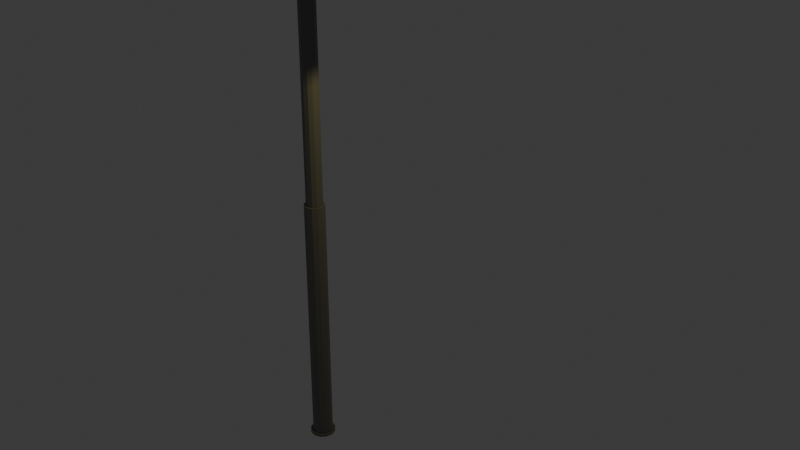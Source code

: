 # Source: Street_Light.blend  (saved by Blender 4.5.90; exported with 4.5.12 LTS)
import bpy
from mathutils import Matrix  # noqa: F401  (used for matrix-valued properties, if any)

bpy.ops.wm.read_factory_settings(use_empty=True)
scene = bpy.context.scene
scene.name = 'Scene'

# ---- collections
col_collection = bpy.data.collections.new('Collection'); scene.collection.children.link(col_collection)

# ---- materials (node trees are filled in below, after node groups)
mat_material_001 = bpy.data.materials.new('Material.001')
mat_material_002 = bpy.data.materials.new('Material.002')

# ---- material node trees
mat_material_001.use_nodes = True; mat_material_001.node_tree.nodes.clear()
_N = mat_material_001.node_tree.nodes; _L = mat_material_001.node_tree.links
n0 = _N.new('ShaderNodeBsdfPrincipled'); n0.name = 'Principled BSDF'; n0.location = (-200, 100)
n0.inputs[0].default_value = (0.1644, 0.1644, 0.1644, 1.0)
n0.inputs[2].default_value = 0.3889
n1 = _N.new('ShaderNodeOutputMaterial'); n1.name = 'Material Output'; n1.location = (200, 100)
_L.new(n0.outputs[0], n1.inputs[0])
n1.is_active_output = True
mat_material_002.use_nodes = True; mat_material_002.node_tree.nodes.clear()
_N = mat_material_002.node_tree.nodes; _L = mat_material_002.node_tree.links
n0 = _N.new('ShaderNodeBsdfPrincipled'); n0.name = 'Principled BSDF'; n0.location = (-200, 100)
n0.inputs[0].default_value = (0.1644, 0.1644, 0.1644, 1.0)
n0.inputs[2].default_value = 0.3889
n0.inputs[4].default_value = 0.4074
n1 = _N.new('ShaderNodeOutputMaterial'); n1.name = 'Material Output'; n1.location = (200, 100)
_L.new(n0.outputs[0], n1.inputs[0])
n1.is_active_output = True

# ---- world
world_world = bpy.data.worlds.new('World'); scene.world = world_world
world_world.use_nodes = True; world_world.node_tree.nodes.clear()
_N = world_world.node_tree.nodes; _L = world_world.node_tree.links
n0 = _N.new('ShaderNodeOutputWorld'); n0.name = 'World Output'; n0.location = (200, 100)
n1 = _N.new('ShaderNodeBackground'); n1.name = 'Background'; n1.location = (-200, 100)
n1.inputs[0].default_value = (0.05088, 0.05088, 0.05088, 1.0)
_L.new(n1.outputs[0], n0.inputs[0])
n0.is_active_output = True
world_world.color = (0.05088, 0.05088, 0.05088)
world_world.sun_shadow_jitter_overblur = 0.0

# ---- lights
light_point = bpy.data.lights.new('Point', 'SPOT')
light_point.color = (1.0, 0.8566, 0.3191)
light_point.energy = 6000.0
light_point.spot_size = 1.882

# ---- meshes
me_cube_001 = bpy.data.meshes.new('Cube.001')
me_cube_001.from_pydata([(-0.5587, -0.7412, -1.0), (-0.7412, -0.5587, -1.0), (-0.6878, -0.6878, -1.0), (-1.0, -0.6102, 1.0), (-0.6102, -1.0, 1.0), (-0.8858, -0.8858, 1.0), (-0.7412, 0.5587, -1.0), (-0.5587, 0.7412, -1.0), (-0.6878, 0.6878, -1.0), (-0.6102, 1.0, 1.0), (-1.0, 0.6102, 1.0), (-0.8858, 0.8858, 1.0), (0.7412, -0.5587, -1.0), (0.5587, -0.7412, -1.0), (0.6878, -0.6878, -1.0), (0.6102, -1.0, 1.0), (1.0, -0.6102, 1.0), (0.8858, -0.8858, 1.0), (0.5587, 0.7412, -1.0), (0.7412, 0.5587, -1.0), (0.6878, 0.6878, -1.0), (1.0, 0.6102, 1.0), (0.6102, 1.0, 1.0), (0.8858, 0.8858, 1.0), (-0.8858, -0.8858, -1.0), (-0.6102, -1.0, -1.0), (-1.0, -0.6102, -1.0), (-0.6102, 1.0, -1.0), (-0.8858, 0.8858, -1.0), (-1.0, 0.6102, -1.0), (1.0, 0.6102, -1.0), (0.8858, 0.8858, -1.0), (0.6102, 1.0, -1.0), (0.6102, -1.0, -1.0), (0.8858, -0.8858, -1.0), (1.0, -0.6102, -1.0), (-0.6878, -0.6878, 0.2773), (-0.5587, -0.7412, 0.2773), (-0.7412, -0.5587, 0.2773), (-0.5587, 0.7412, 0.2773), (-0.6878, 0.6878, 0.2773), (-0.7412, 0.5587, 0.2773), (0.7412, 0.5587, 0.2773), (0.6878, 0.6878, 0.2773), (0.5587, 0.7412, 0.2773), (0.5587, -0.7412, 0.2773), (0.6878, -0.6878, 0.2773), (0.7412, -0.5587, 0.2773), (-5.824, 0.8229, -97.73), (-6.022, 0.724, -97.73), (-6.166, 0.4539, -97.73), (-6.219, 0.08487, -97.73), (-6.166, -0.2841, -97.73), (-6.022, -0.5543, -97.73), (-5.824, -0.6532, -97.73), (-5.627, -0.5543, -97.73), (-5.483, -0.2841, -97.73), (-5.43, 0.08487, -97.73), (-5.483, 0.4539, -97.73), (-5.627, 0.724, -97.73), (-5.824, 0.6777, -97.32), (-5.983, 0.5983, -97.32), (-6.099, 0.3813, -97.32), (-6.141, 0.08487, -97.32), (-6.099, -0.2116, -97.32), (-5.983, -0.4286, -97.32), (-5.824, -0.508, -97.32), (-5.666, -0.4286, -97.32), (-5.55, -0.2116, -97.32), (-5.507, 0.08487, -97.32), (-5.55, 0.3813, -97.32), (-5.666, 0.5983, -97.32), (-6.022, 0.724, -97.32), (-5.824, 0.8229, -97.32), (-6.166, 0.4539, -97.32), (-6.219, 0.08487, -97.32), (-6.166, -0.2841, -97.32), (-6.022, -0.5543, -97.32), (-5.824, -0.6532, -97.32), (-5.627, -0.5543, -97.32), (-5.483, -0.2841, -97.32), (-5.43, 0.08487, -97.32), (-5.483, 0.4539, -97.32), (-5.627, 0.724, -97.32), (-5.953, 0.5028, -50.78), (-5.824, 0.5674, -50.78), (-6.048, 0.3261, -50.78), (-6.082, 0.08487, -50.78), (-6.048, -0.1564, -50.78), (-5.953, -0.333, -50.78), (-5.824, -0.3977, -50.78), (-5.695, -0.333, -50.78), (-5.601, -0.1564, -50.78), (-5.566, 0.08487, -50.78), (-5.601, 0.3261, -50.78), (-5.695, 0.5028, -50.78), (-5.983, 0.5983, -50.78), (-5.824, 0.6777, -50.78), (-6.099, 0.3813, -50.78), (-6.141, 0.08487, -50.78), (-6.099, -0.2116, -50.78), (-5.983, -0.4286, -50.78), (-5.824, -0.508, -50.78), (-5.666, -0.4286, -50.78), (-5.55, -0.2116, -50.78), (-5.507, 0.08487, -50.78), (-5.55, 0.3813, -50.78), (-5.666, 0.5983, -50.78), (-5.953, 0.5028, -4.24), (-5.824, 0.5674, -4.24), (-6.048, 0.3261, -4.24), (-6.082, 0.08487, -4.24), (-6.048, -0.1564, -4.24), (-5.953, -0.333, -4.24), (-5.824, -0.3977, -4.24), (-5.695, -0.333, -4.24), (-5.601, -0.1564, -4.24), (-5.566, 0.08487, -4.24), (-5.601, 0.3261, -4.24), (-5.695, 0.5028, -4.24), (-5.987, 0.6107, -4.24), (-5.824, 0.6921, -4.24), (-6.106, 0.3885, -4.24), (-6.149, 0.08487, -4.24), (-6.106, -0.2187, -4.24), (-5.987, -0.441, -4.24), (-5.824, -0.5223, -4.24), (-5.662, -0.441, -4.24), (-5.543, -0.2187, -4.24), (-5.5, 0.08487, -4.24), (-5.543, 0.3885, -4.24), (-5.662, 0.6107, -4.24), (-5.987, 0.6107, -2.756), (-5.824, 0.6921, -2.756), (-6.106, 0.3885, -2.756), (-6.149, 0.08487, -2.756), (-6.106, -0.2187, -2.756), (-5.987, -0.441, -2.756), (-5.824, -0.5223, -2.756), (-5.662, -0.441, -2.756), (-5.543, -0.2187, -2.756), (-5.5, 0.08487, -2.756), (-5.543, 0.3885, -2.756), (-5.662, 0.6107, -2.756), (-5.905, 0.2256, -7.752), (-5.888, 0.259, -8.134), (-5.916, 0.1343, -7.473), (-5.921, 0.009665, -7.371), (-5.916, -0.115, -7.473), (-5.905, -0.2062, -7.752), (-5.888, -0.2396, -8.134), (-5.872, -0.2062, -8.515), (-5.86, -0.115, -8.794), (-5.856, 0.009665, -8.896), (-5.86, 0.1343, -8.794), (-5.872, 0.2256, -8.515), (-0.8676, 0.2592, 0.359), (-0.8515, 0.2926, -0.02234), (-0.8794, 0.1679, 0.6382), (-0.8838, 0.04328, 0.7404), (-0.8794, -0.08137, 0.6382), (-0.8676, -0.1726, 0.359), (-0.8515, -0.206, -0.02234), (-0.8354, -0.1726, -0.4037), (-0.8235, -0.08137, -0.6829), (-0.8192, 0.04328, -0.785), (-0.8235, 0.1679, -0.6829), (-0.8354, 0.2592, -0.4037), (-5.538, 0.04328, -7.726), (-5.218, 0.07478, -6.599), (-4.897, 0.1034, -5.528), (-4.574, 0.1285, -4.529), (-4.248, 0.1493, -3.617), (-3.92, 0.165, -2.806), (-3.589, 0.175, -2.11), (-3.254, 0.1785, -1.544), (-2.915, 0.175, -1.118), (-2.572, 0.165, -0.8223), (-2.226, 0.1493, -0.6422), (-1.878, 0.1285, -0.563), (-1.527, 0.1034, -0.5701), (-1.174, 0.07478, -0.649), (-1.178, -0.04987, -0.5468), (-1.531, -0.02122, -0.4679), (-1.882, 0.003849, -0.4608), (-2.231, 0.02462, -0.54), (-2.576, 0.04035, -0.7201), (-2.919, 0.05033, -1.016), (-3.258, 0.05381, -1.442), (-3.593, 0.05033, -2.007), (-3.924, 0.04035, -2.703), (-4.253, 0.02462, -3.515), (-4.578, 0.003848, -4.427), (-4.901, -0.02122, -5.426), (-5.223, -0.04987, -6.496), (-5.542, -0.08137, -7.624), (-5.57, -0.206, -6.964), (-5.25, -0.1745, -5.836), (-4.929, -0.1459, -4.765), (-4.606, -0.1208, -3.767), (-4.281, -0.1, -2.854), (-3.952, -0.0843, -2.043), (-3.621, -0.07433, -1.347), (-3.286, -0.07084, -0.7812), (-2.947, -0.07433, -0.3553), (-2.604, -0.0843, -0.05962), (-2.258, -0.1, 0.1205), (-1.91, -0.1208, 0.1997), (-1.559, -0.1459, 0.1926), (-1.206, -0.1745, 0.1137), (-1.222, -0.1411, 0.495), (-1.575, -0.1125, 0.5739), (-1.926, -0.0874, 0.5811), (-2.275, -0.06664, 0.5019), (-2.62, -0.0509, 0.3217), (-2.963, -0.04093, 0.02603), (-3.302, -0.03744, -0.3998), (-3.637, -0.04093, -0.9656), (-3.969, -0.0509, -1.661), (-4.297, -0.06664, -2.473), (-4.622, -0.0874, -3.385), (-4.945, -0.1125, -4.384), (-5.267, -0.1411, -5.455), (-5.586, -0.1726, -6.582), (-5.602, 0.04328, -6.201), (-5.283, 0.07478, -5.073), (-4.962, 0.1034, -4.003), (-4.638, 0.1285, -3.004), (-4.313, 0.1493, -2.092), (-3.985, 0.165, -1.28), (-3.653, 0.175, -0.5842), (-3.318, 0.1785, -0.01847), (-2.979, 0.175, 0.4074), (-2.637, 0.165, 0.7031), (-2.291, 0.1493, 0.8832), (-1.942, 0.1285, 0.9624), (-1.591, 0.1034, 0.9553), (-1.238, 0.07478, 0.8764), (-1.234, 0.1994, 0.7742), (-1.587, 0.2281, 0.8531), (-1.938, 0.2532, 0.8603), (-2.286, 0.2739, 0.7811), (-2.632, 0.2897, 0.6009), (-2.975, 0.2996, 0.3052), (-3.314, 0.3031, -0.1207), (-3.649, 0.2996, -0.6864), (-3.98, 0.2897, -1.382), (-4.309, 0.2739, -2.194), (-4.634, 0.2532, -3.106), (-4.957, 0.2281, -4.105), (-5.278, 0.1994, -5.175), (-5.598, 0.1679, -6.303), (-5.542, 0.1679, -7.624), (-5.223, 0.1994, -6.496), (-4.901, 0.2281, -5.426), (-4.578, 0.2532, -4.427), (-4.253, 0.2739, -3.515), (-3.924, 0.2897, -2.703), (-3.593, 0.2996, -2.007), (-3.258, 0.3031, -1.442), (-2.919, 0.2996, -1.016), (-2.576, 0.2897, -0.7201), (-2.231, 0.2739, -0.54), (-1.882, 0.2532, -0.4608), (-1.531, 0.2281, -0.4679), (-1.178, 0.1994, -0.5468), (-5.554, -0.1726, -7.345), (-5.234, -0.1411, -6.217), (-4.913, -0.1125, -5.147), (-4.59, -0.0874, -4.148), (-4.265, -0.06664, -3.236), (-3.936, -0.0509, -2.424), (-3.605, -0.04093, -1.728), (-3.27, -0.03744, -1.163), (-2.931, -0.04093, -0.7367), (-2.588, -0.0509, -0.441), (-2.242, -0.06664, -0.2608), (-1.894, -0.0874, -0.1816), (-1.543, -0.1125, -0.1888), (-1.19, -0.1411, -0.2677), (-5.598, -0.08137, -6.303), (-5.278, -0.04987, -5.175), (-4.957, -0.02122, -4.105), (-4.634, 0.003849, -3.106), (-4.309, 0.02462, -2.194), (-3.98, 0.04035, -1.382), (-3.649, 0.05033, -0.6864), (-3.314, 0.05381, -0.1207), (-2.975, 0.05033, 0.3052), (-2.632, 0.04035, 0.6009), (-2.286, 0.02462, 0.7811), (-1.938, 0.003849, 0.8603), (-1.587, -0.02122, 0.8531), (-1.234, -0.04987, 0.7742), (-5.554, 0.2592, -7.345), (-5.234, 0.2907, -6.217), (-4.913, 0.3193, -5.147), (-4.59, 0.3444, -4.148), (-4.265, 0.3652, -3.236), (-3.936, 0.3809, -2.424), (-3.605, 0.3909, -1.728), (-3.27, 0.3944, -1.163), (-2.931, 0.3909, -0.7367), (-2.588, 0.3809, -0.441), (-2.242, 0.3652, -0.2608), (-1.894, 0.3444, -0.1816), (-1.543, 0.3193, -0.1888), (-1.19, 0.2907, -0.2677), (-5.586, 0.2592, -6.582), (-5.267, 0.2907, -5.455), (-4.945, 0.3193, -4.384), (-4.622, 0.3444, -3.385), (-4.297, 0.3652, -2.473), (-3.969, 0.3809, -1.661), (-3.637, 0.3909, -0.9656), (-3.302, 0.3944, -0.3998), (-2.963, 0.3909, 0.02603), (-2.62, 0.3809, 0.3217), (-2.275, 0.3652, 0.5019), (-1.926, 0.3444, 0.5811), (-1.575, 0.3193, 0.5739), (-1.222, 0.2907, 0.495), (-1.206, 0.3241, 0.1137), (-1.559, 0.3527, 0.1926), (-1.91, 0.3778, 0.1997), (-2.258, 0.3986, 0.1205), (-2.604, 0.4143, -0.05962), (-2.947, 0.4243, -0.3553), (-3.286, 0.4278, -0.7812), (-3.621, 0.4243, -1.347), (-3.952, 0.4143, -2.043), (-4.281, 0.3986, -2.854), (-4.606, 0.3778, -3.767), (-4.929, 0.3527, -4.765), (-5.25, 0.3241, -5.836), (-5.57, 0.2926, -6.964)], [], [(25, 4, 5, 24), (24, 5, 3, 26), (9, 27, 28, 11), (11, 28, 29, 10), (21, 30, 31, 23), (23, 31, 32, 22), (15, 33, 34, 17), (17, 34, 35, 16), (19, 12, 47, 42), (26, 3, 10, 29), (33, 15, 4, 25), (21, 23, 22, 9, 11, 10, 3, 5, 4, 15, 17, 16), (27, 9, 22, 32), (30, 21, 16, 35), (2, 0, 25, 24), (1, 2, 24, 26), (7, 8, 28, 27), (8, 6, 29, 28), (19, 20, 31, 30), (20, 18, 32, 31), (13, 14, 34, 33), (14, 12, 35, 34), (6, 1, 26, 29), (18, 7, 27, 32), (12, 19, 30, 35), (0, 13, 33, 25), (41, 40, 39, 44, 43, 42, 47, 46, 45, 37, 36, 38), (0, 2, 36, 37), (12, 14, 46, 47), (20, 19, 42, 43), (13, 0, 37, 45), (2, 1, 38, 36), (1, 6, 41, 38), (18, 20, 43, 44), (8, 7, 39, 40), (7, 18, 44, 39), (14, 13, 45, 46), (6, 8, 40, 41), (49, 48, 59, 58, 57, 56, 55, 54, 53, 52, 51, 50), (65, 66, 102, 101), (52, 53, 77, 76), (59, 48, 73, 83), (49, 50, 74, 72), (56, 57, 81, 80), (53, 54, 78, 77), (50, 51, 75, 74), (57, 58, 82, 81), (54, 55, 79, 78), (51, 52, 76, 75), (58, 59, 83, 82), (48, 49, 72, 73), (55, 56, 80, 79), (61, 60, 73, 72), (62, 61, 72, 74), (63, 62, 74, 75), (64, 63, 75, 76), (65, 64, 76, 77), (66, 65, 77, 78), (67, 66, 78, 79), (68, 67, 79, 80), (69, 68, 80, 81), (70, 69, 81, 82), (71, 70, 82, 83), (60, 71, 83, 73), (85, 84, 108, 109), (62, 63, 99, 98), (69, 70, 106, 105), (66, 67, 103, 102), (63, 64, 100, 99), (70, 71, 107, 106), (60, 61, 96, 97), (67, 68, 104, 103), (64, 65, 101, 100), (71, 60, 97, 107), (61, 62, 98, 96), (68, 69, 105, 104), (84, 85, 97, 96), (86, 84, 96, 98), (87, 86, 98, 99), (88, 87, 99, 100), (89, 88, 100, 101), (90, 89, 101, 102), (91, 90, 102, 103), (92, 91, 103, 104), (93, 92, 104, 105), (94, 93, 105, 106), (95, 94, 106, 107), (85, 95, 107, 97), (110, 111, 123, 122), (91, 92, 116, 115), (88, 89, 113, 112), (95, 85, 109, 119), (84, 86, 110, 108), (92, 93, 117, 116), (89, 90, 114, 113), (86, 87, 111, 110), (93, 94, 118, 117), (90, 91, 115, 114), (87, 88, 112, 111), (94, 95, 119, 118), (122, 123, 135, 134), (117, 118, 130, 129), (114, 115, 127, 126), (111, 112, 124, 123), (118, 119, 131, 130), (109, 108, 120, 121), (115, 116, 128, 127), (112, 113, 125, 124), (119, 109, 121, 131), (108, 110, 122, 120), (116, 117, 129, 128), (113, 114, 126, 125), (132, 134, 135, 136, 137, 138, 139, 140, 141, 142, 143, 133), (129, 130, 142, 141), (126, 127, 139, 138), (123, 124, 136, 135), (130, 131, 143, 142), (121, 120, 132, 133), (127, 128, 140, 139), (124, 125, 137, 136), (131, 121, 133, 143), (120, 122, 134, 132), (128, 129, 141, 140), (125, 126, 138, 137), (144, 145, 155, 154, 153, 152, 151, 150, 149, 148, 147, 146), (156, 158, 159, 160, 161, 162, 163, 164, 165, 166, 167, 157), (182, 181, 165, 164), (210, 209, 162, 161), (238, 237, 159, 158), (181, 265, 166, 165), (209, 279, 163, 162), (237, 293, 160, 159), (265, 307, 167, 166), (322, 321, 156, 157), (279, 182, 164, 163), (293, 210, 161, 160), (307, 322, 157, 167), (321, 238, 158, 156), (144, 146, 251, 308), (308, 251, 250, 309), (309, 250, 249, 310), (310, 249, 248, 311), (311, 248, 247, 312), (312, 247, 246, 313), (313, 246, 245, 314), (314, 245, 244, 315), (315, 244, 243, 316), (316, 243, 242, 317), (317, 242, 241, 318), (318, 241, 240, 319), (319, 240, 239, 320), (320, 239, 238, 321), (155, 145, 335, 294), (294, 335, 334, 295), (295, 334, 333, 296), (296, 333, 332, 297), (297, 332, 331, 298), (298, 331, 330, 299), (299, 330, 329, 300), (300, 329, 328, 301), (301, 328, 327, 302), (302, 327, 326, 303), (303, 326, 325, 304), (304, 325, 324, 305), (305, 324, 323, 306), (306, 323, 322, 307), (148, 149, 223, 280), (280, 223, 222, 281), (281, 222, 221, 282), (282, 221, 220, 283), (283, 220, 219, 284), (284, 219, 218, 285), (285, 218, 217, 286), (286, 217, 216, 287), (287, 216, 215, 288), (288, 215, 214, 289), (289, 214, 213, 290), (290, 213, 212, 291), (291, 212, 211, 292), (292, 211, 210, 293), (151, 152, 195, 266), (266, 195, 194, 267), (267, 194, 193, 268), (268, 193, 192, 269), (269, 192, 191, 270), (270, 191, 190, 271), (271, 190, 189, 272), (272, 189, 188, 273), (273, 188, 187, 274), (274, 187, 186, 275), (275, 186, 185, 276), (276, 185, 184, 277), (277, 184, 183, 278), (278, 183, 182, 279), (145, 144, 308, 335), (335, 308, 309, 334), (334, 309, 310, 333), (333, 310, 311, 332), (332, 311, 312, 331), (331, 312, 313, 330), (330, 313, 314, 329), (329, 314, 315, 328), (328, 315, 316, 327), (327, 316, 317, 326), (326, 317, 318, 325), (325, 318, 319, 324), (324, 319, 320, 323), (323, 320, 321, 322), (154, 155, 294, 252), (252, 294, 295, 253), (253, 295, 296, 254), (254, 296, 297, 255), (255, 297, 298, 256), (256, 298, 299, 257), (257, 299, 300, 258), (258, 300, 301, 259), (259, 301, 302, 260), (260, 302, 303, 261), (261, 303, 304, 262), (262, 304, 305, 263), (263, 305, 306, 264), (264, 306, 307, 265), (147, 148, 280, 224), (224, 280, 281, 225), (225, 281, 282, 226), (226, 282, 283, 227), (227, 283, 284, 228), (228, 284, 285, 229), (229, 285, 286, 230), (230, 286, 287, 231), (231, 287, 288, 232), (232, 288, 289, 233), (233, 289, 290, 234), (234, 290, 291, 235), (235, 291, 292, 236), (236, 292, 293, 237), (150, 151, 266, 196), (196, 266, 267, 197), (197, 267, 268, 198), (198, 268, 269, 199), (199, 269, 270, 200), (200, 270, 271, 201), (201, 271, 272, 202), (202, 272, 273, 203), (203, 273, 274, 204), (204, 274, 275, 205), (205, 275, 276, 206), (206, 276, 277, 207), (207, 277, 278, 208), (208, 278, 279, 209), (153, 154, 252, 168), (168, 252, 253, 169), (169, 253, 254, 170), (170, 254, 255, 171), (171, 255, 256, 172), (172, 256, 257, 173), (173, 257, 258, 174), (174, 258, 259, 175), (175, 259, 260, 176), (176, 260, 261, 177), (177, 261, 262, 178), (178, 262, 263, 179), (179, 263, 264, 180), (180, 264, 265, 181), (146, 147, 224, 251), (251, 224, 225, 250), (250, 225, 226, 249), (249, 226, 227, 248), (248, 227, 228, 247), (247, 228, 229, 246), (246, 229, 230, 245), (245, 230, 231, 244), (244, 231, 232, 243), (243, 232, 233, 242), (242, 233, 234, 241), (241, 234, 235, 240), (240, 235, 236, 239), (239, 236, 237, 238), (149, 150, 196, 223), (223, 196, 197, 222), (222, 197, 198, 221), (221, 198, 199, 220), (220, 199, 200, 219), (219, 200, 201, 218), (218, 201, 202, 217), (217, 202, 203, 216), (216, 203, 204, 215), (215, 204, 205, 214), (214, 205, 206, 213), (213, 206, 207, 212), (212, 207, 208, 211), (211, 208, 209, 210), (152, 153, 168, 195), (195, 168, 169, 194), (194, 169, 170, 193), (193, 170, 171, 192), (192, 171, 172, 191), (191, 172, 173, 190), (190, 173, 174, 189), (189, 174, 175, 188), (188, 175, 176, 187), (187, 176, 177, 186), (186, 177, 178, 185), (185, 178, 179, 184), (184, 179, 180, 183), (183, 180, 181, 182)])
_uv = me_cube_001.uv_layers.new(name='UVMap')
_uv.uv.foreach_set('vector', [0.375, 0.9513, 0.625, 0.9513, 0.625, 1.0, 0.375, 1.0, 0.375, 0.0, 0.625, 0.0, 0.625, 0.04873, 0.375, 0.04873, 0.625, 0.2987, 0.375, 0.2987, 0.375, 0.25, 0.625, 0.25, 0.625, 0.25, 0.375, 0.25, 0.375, 0.2013, 0.625, 0.2013, 0.625, 0.5487, 0.375, 0.5487, 0.3641, 0.5109, 0.6359, 0.5109, 0.6359, 0.5109, 0.3641, 0.5109, 0.3478, 0.4784, 0.6522, 0.4784, 0.6522, 0.7716, 0.3478, 0.7716, 0.3641, 0.7391, 0.6359, 0.7391, 0.6359, 0.7391, 0.3641, 0.7391, 0.375, 0.7013, 0.625, 0.7013, 0.3472, 0.5516, 0.3472, 0.6984, 0.3472, 0.6984, 0.3472, 0.5516, 0.375, 0.04873, 0.625, 0.04873, 0.625, 0.2013, 0.375, 0.2013, 0.3478, 0.7716, 0.6522, 0.7716, 0.625, 0.9513, 0.375, 0.9513, 0.625, 0.5487, 0.6359, 0.5109, 0.6522, 0.4784, 0.8263, 0.5, 0.8607, 0.5143, 0.875, 0.5487, 0.875, 0.7013, 0.8607, 0.7357, 0.8263, 0.75, 0.6522, 0.7716, 0.6359, 0.7391, 0.625, 0.7013, 0.375, 0.2987, 0.625, 0.2987, 0.6522, 0.4784, 0.3478, 0.4784, 0.375, 0.5487, 0.625, 0.5487, 0.625, 0.7013, 0.375, 0.7013, 0.1652, 0.7115, 0.182, 0.7188, 0.1737, 0.75, 0.1393, 0.7357, 0.1584, 0.6952, 0.1652, 0.7115, 0.1393, 0.7357, 0.125, 0.7013, 0.182, 0.5312, 0.1652, 0.5385, 0.1393, 0.5143, 0.1737, 0.5, 0.1652, 0.5385, 0.1584, 0.5548, 0.125, 0.5487, 0.1393, 0.5143, 0.3472, 0.5516, 0.3433, 0.5325, 0.3641, 0.5109, 0.375, 0.5487, 0.3433, 0.5325, 0.3307, 0.5223, 0.3478, 0.4784, 0.3641, 0.5109, 0.3307, 0.7277, 0.3433, 0.7175, 0.3641, 0.7391, 0.3478, 0.7716, 0.3433, 0.7175, 0.3472, 0.6984, 0.375, 0.7013, 0.3641, 0.7391, 0.1584, 0.5548, 0.1584, 0.6952, 0.125, 0.7013, 0.125, 0.5487, 0.3307, 0.5223, 0.182, 0.5312, 0.1737, 0.5, 0.3478, 0.4784, 0.3472, 0.6984, 0.3472, 0.5516, 0.375, 0.5487, 0.375, 0.7013, 0.182, 0.7188, 0.3307, 0.7277, 0.3478, 0.7716, 0.1737, 0.75, 0.1584, 0.5548, 0.1652, 0.5385, 0.182, 0.5312, 0.3307, 0.5223, 0.3433, 0.5325, 0.3472, 0.5516, 0.3472, 0.6984, 0.3433, 0.7175, 0.3307, 0.7277, 0.182, 0.7188, 0.1652, 0.7115, 0.1584, 0.6952, 0.182, 0.7188, 0.1652, 0.7115, 0.1652, 0.7115, 0.182, 0.7188, 0.3472, 0.6984, 0.3433, 0.7175, 0.3433, 0.7175, 0.3472, 0.6984, 0.3433, 0.5325, 0.3472, 0.5516, 0.3472, 0.5516, 0.3433, 0.5325, 0.3307, 0.7277, 0.182, 0.7188, 0.182, 0.7188, 0.3307, 0.7277, 0.1652, 0.7115, 0.1584, 0.6952, 0.1584, 0.6952, 0.1652, 0.7115, 0.1584, 0.6952, 0.1584, 0.5548, 0.1584, 0.5548, 0.1584, 0.6952, 0.3307, 0.5223, 0.3433, 0.5325, 0.3433, 0.5325, 0.3307, 0.5223, 0.1652, 0.5385, 0.182, 0.5312, 0.182, 0.5312, 0.1652, 0.5385, 0.182, 0.5312, 0.3307, 0.5223, 0.3307, 0.5223, 0.182, 0.5312, 0.3433, 0.7175, 0.3307, 0.7277, 0.3307, 0.7277, 0.3433, 0.7175, 0.1584, 0.5548, 0.1652, 0.5385, 0.1652, 0.5385, 0.1584, 0.5548, 0.0, 0.0, 0.0, 0.0, 0.0, 0.0, 0.0, 0.0, 0.0, 0.0, 0.0, 0.0, 0.0, 0.0, 0.0, 0.0, 0.0, 0.0, 0.0, 0.0, 0.0, 0.0, 0.0, 0.0, 0.0, 0.0, 0.0, 0.0, 0.0, 0.0, 0.0, 0.0, 0.0, 0.0, 0.0, 0.0, 0.0, 0.0, 0.0, 0.0, 0.0, 0.0, 0.0, 0.0, 0.0, 0.0, 0.0, 0.0, 0.0, 0.0, 0.0, 0.0, 0.0, 0.0, 0.0, 0.0, 0.0, 0.0, 0.0, 0.0, 0.0, 0.0, 0.0, 0.0, 0.0, 0.0, 0.0, 0.0, 0.0, 0.0, 0.0, 0.0, 0.0, 0.0, 0.0, 0.0, 0.0, 0.0, 0.0, 0.0, 0.0, 0.0, 0.0, 0.0, 0.0, 0.0, 0.0, 0.0, 0.0, 0.0, 0.0, 0.0, 0.0, 0.0, 0.0, 0.0, 0.0, 0.0, 0.0, 0.0, 0.0, 0.0, 0.0, 0.0, 0.0, 0.0, 0.0, 0.0, 0.0, 0.0, 0.0, 0.0, 0.0, 0.0, 0.0, 0.0, 0.0, 0.0, 0.0, 0.0, 0.0, 0.0, 0.0, 0.0, 0.0, 0.0, 0.0, 0.0, 0.0, 0.0, 0.0, 0.0, 0.0, 0.0, 0.0, 0.0, 0.0, 0.0, 0.0, 0.0, 0.0, 0.0, 0.0, 0.0, 0.0, 0.0, 0.0, 0.0, 0.0, 0.0, 0.0, 0.0, 0.0, 0.0, 0.0, 0.0, 0.0, 0.0, 0.0, 0.0, 0.0, 0.0, 0.0, 0.0, 0.0, 0.0, 0.0, 0.0, 0.0, 0.0, 0.0, 0.0, 0.0, 0.0, 0.0, 0.0, 0.0, 0.0, 0.0, 0.0, 0.0, 0.0, 0.0, 0.0, 0.0, 0.0, 0.0, 0.0, 0.0, 0.0, 0.0, 0.0, 0.0, 0.0, 0.0, 0.0, 0.0, 0.0, 0.0, 0.0, 0.0, 0.0, 0.0, 0.0, 0.0, 0.0, 0.0, 0.0, 0.0, 0.0, 0.0, 0.0, 0.0, 0.0, 0.0, 0.0, 0.0, 0.0, 0.0, 0.0, 0.0, 0.0, 0.0, 0.0, 0.0, 0.0, 0.0, 0.0, 0.0, 0.0, 0.0, 0.0, 0.0, 0.0, 0.0, 0.0, 0.0, 0.0, 0.0, 0.0, 0.0, 0.0, 0.0, 0.0, 0.0, 0.0, 0.0, 0.0, 0.0, 0.0, 0.0, 0.0, 0.0, 0.0, 0.0, 0.0, 0.0, 0.0, 0.0, 0.0, 0.0, 0.0, 0.0, 0.0, 0.0, 0.0, 0.0, 0.0, 0.0, 0.0, 0.0, 0.0, 0.0, 0.0, 0.0, 0.0, 0.0, 0.0, 0.0, 0.0, 0.0, 0.0, 0.0, 0.0, 0.0, 0.0, 0.0, 0.0, 0.0, 0.0, 0.0, 0.0, 0.0, 0.0, 0.0, 0.0, 0.0, 0.0, 0.0, 0.0, 0.0, 0.0, 0.0, 0.0, 0.0, 0.0, 0.0, 0.0, 0.0, 0.0, 0.0, 0.0, 0.0, 0.0, 0.0, 0.0, 0.0, 0.0, 0.0, 0.0, 0.0, 0.0, 0.0, 0.0, 0.0, 0.0, 0.0, 0.0, 0.0, 0.0, 0.0, 0.0, 0.0, 0.0, 0.0, 0.0, 0.0, 0.0, 0.0, 0.0, 0.0, 0.0, 0.0, 0.0, 0.0, 0.0, 0.0, 0.0, 0.0, 0.0, 0.0, 0.0, 0.0, 0.0, 0.0, 0.0, 0.0, 0.0, 0.0, 0.0, 0.0, 0.0, 0.0, 0.0, 0.0, 0.0, 0.0, 0.0, 0.0, 0.0, 0.0, 0.0, 0.0, 0.0, 0.0, 0.0, 0.0, 0.0, 0.0, 0.0, 0.0, 0.0, 0.0, 0.0, 0.0, 0.0, 0.0, 0.0, 0.0, 0.0, 0.0, 0.0, 0.0, 0.0, 0.0, 0.0, 0.0, 0.0, 0.0, 0.0, 0.0, 0.0, 0.0, 0.0, 0.0, 0.0, 0.0, 0.0, 0.0, 0.0, 0.0, 0.0, 0.0, 0.0, 0.0, 0.0, 0.0, 0.0, 0.0, 0.0, 0.0, 0.0, 0.0, 0.0, 0.0, 0.0, 0.0, 0.0, 0.0, 0.0, 0.0, 0.0, 0.0, 0.0, 0.0, 0.0, 0.0, 0.0, 0.0, 0.0, 0.0, 0.0, 0.0, 0.0, 0.0, 0.0, 0.0, 0.0, 0.0, 0.0, 0.0, 0.0, 0.0, 0.0, 0.0, 0.0, 0.0, 0.0, 0.0, 0.0, 0.0, 0.0, 0.0, 0.0, 0.0, 0.0, 0.0, 0.0, 0.0, 0.0, 0.0, 0.0, 0.0, 0.0, 0.0, 0.0, 0.0, 0.0, 0.0, 0.0, 0.0, 0.0, 0.0, 0.0, 0.0, 0.0, 0.0, 0.0, 0.0, 0.0, 0.0, 0.0, 0.0, 0.0, 0.0, 0.0, 0.0, 0.0, 0.0, 0.0, 0.0, 0.0, 0.0, 0.0, 0.0, 0.0, 0.0, 0.0, 0.0, 0.0, 0.0, 0.0, 0.0, 0.0, 0.0, 0.0, 0.0, 0.0, 0.0, 0.0, 0.0, 0.0, 0.0, 0.0, 0.0, 0.0, 0.0, 0.0, 0.0, 0.0, 0.0, 0.0, 0.0, 0.0, 0.0, 0.0, 0.0, 0.0, 0.0, 0.0, 0.0, 0.0, 0.0, 0.0, 0.0, 0.0, 0.0, 0.0, 0.0, 0.0, 0.0, 0.0, 0.0, 0.0, 0.0, 0.0, 0.0, 0.0, 0.0, 0.0, 0.0, 0.0, 0.0, 0.0, 0.0, 0.0, 0.0, 0.0, 0.0, 0.0, 0.0, 0.0, 0.0, 0.0, 0.0, 0.0, 0.0, 0.0, 0.0, 0.0, 0.0, 0.0, 0.0, 0.0, 0.0, 0.0, 0.0, 0.0, 0.0, 0.0, 0.0, 0.0, 0.0, 0.0, 0.0, 0.0, 0.0, 0.0, 0.0, 0.0, 0.0, 0.0, 0.0, 0.0, 0.0, 0.0, 0.0, 0.0, 0.0, 0.0, 0.0, 0.0, 0.0, 0.0, 0.0, 0.0, 0.0, 0.0, 0.0, 0.0, 0.0, 0.0, 0.0, 0.0, 0.0, 0.0, 0.0, 0.0, 0.0, 0.0, 0.0, 0.0, 0.0, 0.0, 0.0, 0.0, 0.0, 0.0, 0.0, 0.0, 0.0, 0.0, 0.0, 0.0, 0.0, 0.0, 0.0, 0.0, 0.0, 0.0, 0.0, 0.0, 0.0, 0.0, 0.0, 0.0, 0.0, 0.0, 0.0, 0.0, 0.0, 0.0, 0.0, 0.0, 0.0, 0.0, 0.0, 0.0, 0.0, 0.0, 0.0, 0.0, 0.0, 0.0, 0.0, 0.0, 0.0, 0.0, 0.0, 0.0, 0.0, 0.0, 0.0, 0.0, 0.0, 0.0, 0.0, 0.0, 0.0, 0.0, 0.0, 0.0, 0.0, 0.0, 0.0, 0.0, 0.0, 0.0, 0.0, 0.0, 0.0, 0.0, 0.0, 0.0, 0.0, 0.0, 0.0, 0.0, 0.0, 0.0, 0.0, 0.0, 0.0, 0.0, 0.0, 0.0, 0.0, 0.0, 0.0, 0.0, 0.0, 0.0, 0.0, 0.0, 0.0, 0.0, 0.0, 0.0, 0.0, 0.0, 0.0, 0.0, 0.0, 0.0, 0.0, 0.0, 0.0, 0.0, 0.0, 0.0, 0.0, 0.0, 0.0, 0.0, 0.0, 0.0, 0.0, 0.0, 0.0, 0.0, 0.0, 0.0, 0.0, 0.0, 0.0, 0.0, 0.0, 0.0, 0.0, 0.0, 0.0, 0.0, 0.0, 0.0, 0.0, 0.0, 0.0, 0.0, 0.0, 0.0, 0.0, 0.0, 0.0, 0.0, 0.0, 0.0, 0.0, 0.0, 0.0, 0.0, 0.0, 0.0, 0.0, 0.0, 0.0, 0.0, 0.0, 0.0, 0.0, 0.0, 0.0, 0.0, 0.0, 0.0, 0.0, 0.0, 0.0, 0.0, 0.0, 0.0, 0.0, 0.0, 0.0, 0.0, 0.0, 0.0, 0.0, 0.0, 0.0, 0.0, 0.0, 0.0, 0.0, 0.0, 0.0, 0.0, 0.0, 0.0, 0.0, 0.0, 0.0, 0.0, 0.0, 0.0, 0.0, 0.0, 0.0, 0.0, 0.0, 0.0, 0.0, 0.0, 0.0, 0.0, 0.0, 0.0, 0.0, 0.0, 0.0, 0.0, 0.0, 0.0, 0.0, 0.0, 0.0, 0.0, 0.0, 0.0, 0.0, 0.0, 0.0, 0.0, 0.0, 0.0, 0.0, 0.0, 0.0, 0.0, 0.0, 0.0, 0.0, 0.0, 0.0, 0.0, 0.0, 0.0, 0.0, 0.0, 0.0, 0.0, 0.0, 0.0, 0.0, 0.0, 0.0, 0.0, 0.0, 0.0, 0.0, 0.0, 0.0, 0.0, 0.0, 0.0, 0.0, 0.0, 0.0, 0.0, 0.0, 0.0, 0.0, 0.0, 0.0, 0.0, 0.0, 0.0, 0.0, 0.0, 0.0, 0.0, 0.0, 0.0, 0.0, 0.0, 0.0, 0.0, 0.0, 0.0, 0.0, 0.0, 0.0, 0.0, 0.0, 0.0, 0.0, 0.0, 0.0, 0.0, 0.0, 0.0, 0.0, 0.0, 0.0, 0.0, 0.0, 0.0, 0.0, 0.0, 0.0, 0.0, 0.0, 0.0, 0.0, 0.0, 0.0, 0.0, 0.0, 0.0, 0.0, 0.0, 0.0, 0.0, 0.0, 0.0, 0.0, 0.0, 0.0, 0.0, 0.0, 0.0, 0.0, 0.0, 0.0, 0.0, 0.0, 0.0, 0.0, 0.0, 0.0, 0.0, 0.0, 0.0, 0.0, 0.0, 0.0, 0.0, 0.0, 0.0, 0.0, 0.0, 0.0, 0.0, 0.0, 0.0, 0.0, 0.0, 0.0, 0.0, 0.0, 0.0, 0.0, 0.0, 0.0, 0.0, 0.0, 0.0, 0.0, 0.0, 0.0, 0.0, 0.0, 0.0, 0.0, 0.0, 0.0, 0.0, 0.0, 0.0, 0.0, 0.0, 0.0, 0.0, 0.0, 0.0, 0.0, 0.0, 0.0, 0.0, 0.0, 0.0, 0.0, 0.0, 0.0, 0.0, 0.0, 0.0, 0.0, 0.0, 0.0, 0.0, 0.0, 0.0, 0.0, 0.0, 0.0, 0.0, 0.0, 0.0, 0.0, 0.0, 0.0, 0.0, 0.0, 0.0, 0.0, 0.0, 0.0, 0.0, 0.0, 0.0, 0.0, 0.0, 0.0, 0.0, 0.0, 0.0, 0.0, 0.0, 0.0, 0.0, 0.0, 0.0, 0.0, 0.0, 0.0, 0.0, 0.0, 0.0, 0.0, 0.0, 0.0, 0.0, 0.0, 0.0, 0.0, 0.0, 0.0, 0.0, 0.0, 0.0, 0.0, 0.0, 0.0, 0.0, 0.0, 0.0, 0.0, 0.0, 0.0, 0.0, 0.0, 0.0, 0.0, 0.0, 0.0, 0.0, 0.0, 0.0, 0.0, 0.0, 0.0, 0.0, 0.0, 0.0, 0.0, 0.0, 0.0, 0.0, 0.0, 0.0, 0.0, 0.0, 0.0, 0.0, 0.0, 0.0, 0.0, 0.0, 0.0, 0.0, 0.0, 0.0, 0.0, 0.0, 0.0, 0.0, 0.0, 0.0, 0.0, 0.0, 0.0, 0.0, 0.0, 0.0, 0.0, 0.0, 0.0, 0.0, 0.0, 0.0, 0.0, 0.0, 0.0, 0.0, 0.0, 0.0, 0.0, 0.0, 0.0, 0.0, 0.0, 0.0, 0.0, 0.0, 0.0, 0.0, 0.0, 0.0, 0.0, 0.0, 0.0, 0.0, 0.0, 0.0, 0.0, 0.0, 0.0, 0.0, 0.0, 0.0, 0.0, 0.0, 0.0, 0.0, 0.0, 0.0, 0.0, 0.0, 0.0, 0.0, 0.0, 0.0, 0.0, 0.0, 0.0, 0.0, 0.0, 0.0, 0.0, 0.0, 0.0, 0.0, 0.0, 0.0, 0.0, 0.0, 0.0, 0.0, 0.0, 0.0, 0.0, 0.0, 0.0, 0.0, 0.0, 0.0, 0.0, 0.0, 0.0, 0.0, 0.0, 0.0, 0.0, 0.0, 0.0, 0.0, 0.0, 0.0, 0.0, 0.0, 0.0, 0.0, 0.0, 0.0, 0.0, 0.0, 0.0, 0.0, 0.0, 0.0, 0.0, 0.0, 0.0, 0.0, 0.0, 0.0, 0.0, 0.0, 0.0, 0.0, 0.0, 0.0, 0.0, 0.0, 0.0, 0.0, 0.0, 0.0, 0.0, 0.0, 0.0, 0.0, 0.0, 0.0, 0.0, 0.0, 0.0, 0.0, 0.0, 0.0, 0.0, 0.0, 0.0, 0.0, 0.0, 0.0, 0.0, 0.0, 0.0, 0.0, 0.0, 0.0, 0.0, 0.0, 0.0, 0.0, 0.0, 0.0, 0.0, 0.0, 0.0, 0.0, 0.0, 0.0, 0.0, 0.0, 0.0, 0.0, 0.0, 0.0, 0.0, 0.0, 0.0, 0.0, 0.0, 0.0, 0.0, 0.0, 0.0, 0.0, 0.0, 0.0, 0.0, 0.0, 0.0, 0.0, 0.0, 0.0, 0.0, 0.0, 0.0, 0.0, 0.0, 0.0, 0.0, 0.0, 0.0, 0.0, 0.0, 0.0, 0.0, 0.0, 0.0, 0.0, 0.0, 0.0, 0.0, 0.0, 0.0, 0.0, 0.0, 0.0, 0.0, 0.0, 0.0, 0.0, 0.0, 0.0, 0.0, 0.0, 0.0, 0.0, 0.0, 0.0, 0.0, 0.0, 0.0, 0.0, 0.0, 0.0, 0.0, 0.0, 0.0, 0.0, 0.0, 0.0, 0.0, 0.0, 0.0, 0.0, 0.0, 0.0, 0.0, 0.0, 0.0, 0.0, 0.0, 0.0, 0.0, 0.0, 0.0, 0.0, 0.0, 0.0, 0.0, 0.0, 0.0, 0.0, 0.0, 0.0, 0.0, 0.0, 0.0, 0.0, 0.0, 0.0, 0.0, 0.0, 0.0, 0.0, 0.0, 0.0, 0.0, 0.0, 0.0, 0.0, 0.0, 0.0, 0.0, 0.0, 0.0, 0.0, 0.0, 0.0, 0.0, 0.0, 0.0, 0.0, 0.0, 0.0, 0.0, 0.0, 0.0, 0.0, 0.0, 0.0, 0.0, 0.0, 0.0, 0.0, 0.0, 0.0, 0.0, 0.0, 0.0, 0.0, 0.0, 0.0, 0.0, 0.0, 0.0, 0.0, 0.0, 0.0, 0.0, 0.0, 0.0, 0.0, 0.0, 0.0, 0.0, 0.0, 0.0, 0.0, 0.0, 0.0, 0.0, 0.0, 0.0, 0.0, 0.0, 0.0, 0.0, 0.0, 0.0, 0.0, 0.0, 0.0, 0.0, 0.0, 0.0, 0.0, 0.0, 0.0, 0.0, 0.0, 0.0, 0.0, 0.0, 0.0, 0.0, 0.0, 0.0, 0.0, 0.0, 0.0, 0.0, 0.0, 0.0, 0.0, 0.0, 0.0, 0.0, 0.0, 0.0, 0.0, 0.0, 0.0, 0.0, 0.0, 0.0, 0.0, 0.0, 0.0, 0.0, 0.0, 0.0, 0.0, 0.0, 0.0, 0.0, 0.0, 0.0, 0.0, 0.0, 0.0, 0.0, 0.0, 0.0, 0.0, 0.0, 0.0, 0.0, 0.0, 0.0, 0.0, 0.0, 0.0, 0.0, 0.0, 0.0, 0.0, 0.0, 0.0, 0.0, 0.0, 0.0, 0.0, 0.0, 0.0, 0.0, 0.0, 0.0, 0.0, 0.0, 0.0, 0.0, 0.0, 0.0, 0.0, 0.0, 0.0, 0.0, 0.0, 0.0, 0.0, 0.0, 0.0, 0.0, 0.0, 0.0, 0.0, 0.0, 0.0, 0.0, 0.0, 0.0, 0.0, 0.0, 0.0, 0.0, 0.0, 0.0, 0.0, 0.0, 0.0, 0.0, 0.0, 0.0, 0.0, 0.0, 0.0, 0.0, 0.0, 0.0, 0.0, 0.0, 0.0, 0.0, 0.0, 0.0, 0.0, 0.0, 0.0, 0.0, 0.0, 0.0, 0.0, 0.0, 0.0, 0.0, 0.0, 0.0, 0.0, 0.0, 0.0, 0.0, 0.0, 0.0, 0.0, 0.0, 0.0, 0.0, 0.0, 0.0, 0.0, 0.0, 0.0, 0.0, 0.0, 0.0, 0.0, 0.0, 0.0, 0.0, 0.0, 0.0, 0.0, 0.0, 0.0, 0.0, 0.0, 0.0, 0.0, 0.0, 0.0, 0.0, 0.0, 0.0, 0.0, 0.0, 0.0, 0.0, 0.0, 0.0, 0.0, 0.0, 0.0, 0.0, 0.0, 0.0, 0.0, 0.0, 0.0, 0.0, 0.0, 0.0, 0.0, 0.0, 0.0, 0.0, 0.0, 0.0, 0.0, 0.0, 0.0, 0.0, 0.0, 0.0, 0.0, 0.0, 0.0, 0.0, 0.0, 0.0, 0.0, 0.0, 0.0, 0.0, 0.0, 0.0, 0.0, 0.0, 0.0, 0.0, 0.0, 0.0, 0.0, 0.0, 0.0, 0.0, 0.0, 0.0, 0.0, 0.0, 0.0, 0.0, 0.0, 0.0, 0.0, 0.0, 0.0, 0.0, 0.0, 0.0, 0.0, 0.0, 0.0, 0.0, 0.0, 0.0, 0.0, 0.0, 0.0, 0.0, 0.0, 0.0, 0.0, 0.0, 0.0, 0.0, 0.0, 0.0, 0.0, 0.0, 0.0, 0.0, 0.0, 0.0, 0.0, 0.0, 0.0, 0.0, 0.0, 0.0, 0.0, 0.0, 0.0, 0.0, 0.0, 0.0, 0.0, 0.0, 0.0, 0.0, 0.0, 0.0, 0.0, 0.0, 0.0, 0.0, 0.0, 0.0, 0.0, 0.0, 0.0, 0.0, 0.0, 0.0, 0.0, 0.0, 0.0, 0.0, 0.0, 0.0, 0.0, 0.0, 0.0, 0.0, 0.0, 0.0, 0.0, 0.0, 0.0, 0.0, 0.0, 0.0, 0.0, 0.0, 0.0, 0.0, 0.0, 0.0, 0.0, 0.0, 0.0, 0.0, 0.0, 0.0, 0.0, 0.0, 0.0, 0.0, 0.0, 0.0, 0.0, 0.0, 0.0, 0.0, 0.0, 0.0, 0.0, 0.0, 0.0, 0.0, 0.0, 0.0, 0.0, 0.0, 0.0, 0.0, 0.0, 0.0, 0.0, 0.0, 0.0, 0.0, 0.0, 0.0, 0.0, 0.0, 0.0, 0.0, 0.0, 0.0, 0.0, 0.0, 0.0, 0.0, 0.0, 0.0, 0.0, 0.0, 0.0, 0.0, 0.0, 0.0, 0.0, 0.0, 0.0, 0.0, 0.0, 0.0, 0.0, 0.0, 0.0, 0.0, 0.0, 0.0, 0.0, 0.0, 0.0, 0.0, 0.0, 0.0, 0.0, 0.0, 0.0, 0.0, 0.0, 0.0, 0.0, 0.0, 0.0, 0.0, 0.0, 0.0, 0.0, 0.0, 0.0, 0.0, 0.0, 0.0, 0.0, 0.0, 0.0, 0.0, 0.0, 0.0, 0.0, 0.0, 0.0, 0.0, 0.0, 0.0, 0.0, 0.0, 0.0, 0.0, 0.0, 0.0, 0.0, 0.0, 0.0, 0.0, 0.0, 0.0, 0.0, 0.0, 0.0, 0.0, 0.0, 0.0, 0.0, 0.0, 0.0, 0.0, 0.0, 0.0, 0.0, 0.0, 0.0, 0.0, 0.0, 0.0, 0.0, 0.0, 0.0, 0.0, 0.0, 0.0, 0.0, 0.0, 0.0, 0.0, 0.0, 0.0, 0.0, 0.0, 0.0, 0.0, 0.0, 0.0, 0.0, 0.0, 0.0, 0.0, 0.0, 0.0, 0.0, 0.0, 0.0, 0.0, 0.0, 0.0, 0.0, 0.0, 0.0, 0.0, 0.0, 0.0, 0.0, 0.0, 0.0, 0.0, 0.0, 0.0, 0.0, 0.0, 0.0, 0.0, 0.0, 0.0, 0.0, 0.0, 0.0, 0.0, 0.0, 0.0, 0.0, 0.0, 0.0, 0.0, 0.0, 0.0, 0.0, 0.0, 0.0, 0.0, 0.0, 0.0, 0.0, 0.0, 0.0, 0.0, 0.0, 0.0, 0.0, 0.0, 0.0, 0.0, 0.0, 0.0, 0.0, 0.0, 0.0, 0.0, 0.0, 0.0, 0.0, 0.0, 0.0, 0.0, 0.0, 0.0, 0.0, 0.0, 0.0, 0.0, 0.0, 0.0, 0.0, 0.0, 0.0, 0.0, 0.0, 0.0, 0.0, 0.0, 0.0, 0.0, 0.0, 0.0, 0.0, 0.0, 0.0, 0.0, 0.0, 0.0, 0.0, 0.0, 0.0, 0.0, 0.0, 0.0, 0.0, 0.0, 0.0, 0.0, 0.0, 0.0, 0.0, 0.0, 0.0, 0.0, 0.0, 0.0, 0.0, 0.0, 0.0, 0.0, 0.0, 0.0, 0.0, 0.0, 0.0, 0.0, 0.0, 0.0, 0.0, 0.0, 0.0, 0.0, 0.0, 0.0, 0.0, 0.0, 0.0, 0.0, 0.0, 0.0, 0.0, 0.0, 0.0, 0.0, 0.0, 0.0, 0.0, 0.0, 0.0, 0.0, 0.0, 0.0, 0.0, 0.0, 0.0, 0.0, 0.0, 0.0, 0.0, 0.0, 0.0, 0.0, 0.0, 0.0, 0.0, 0.0, 0.0, 0.0, 0.0, 0.0, 0.0, 0.0, 0.0, 0.0, 0.0, 0.0, 0.0, 0.0, 0.0, 0.0, 0.0, 0.0, 0.0, 0.0, 0.0, 0.0, 0.0, 0.0, 0.0, 0.0, 0.0, 0.0, 0.0, 0.0, 0.0, 0.0, 0.0, 0.0, 0.0, 0.0, 0.0, 0.0, 0.0, 0.0, 0.0, 0.0, 0.0, 0.0, 0.0, 0.0, 0.0, 0.0, 0.0, 0.0, 0.0, 0.0, 0.0, 0.0, 0.0, 0.0, 0.0, 0.0, 0.0, 0.0, 0.0, 0.0, 0.0, 0.0, 0.0, 0.0, 0.0, 0.0, 0.0, 0.0, 0.0, 0.0, 0.0, 0.0, 0.0, 0.0, 0.0, 0.0, 0.0, 0.0, 0.0, 0.0, 0.0, 0.0, 0.0, 0.0, 0.0, 0.0, 0.0, 0.0, 0.0, 0.0, 0.0, 0.0, 0.0, 0.0, 0.0, 0.0, 0.0, 0.0, 0.0, 0.0, 0.0, 0.0, 0.0, 0.0, 0.0, 0.0, 0.0, 0.0, 0.0, 0.0, 0.0, 0.0, 0.0, 0.0, 0.0, 0.0, 0.0, 0.0, 0.0, 0.0, 0.0, 0.0, 0.0, 0.0, 0.0, 0.0, 0.0, 0.0, 0.0, 0.0, 0.0])
me_cube_001.materials.append(mat_material_001)
me_cube_001.update()
me_cube_002 = bpy.data.meshes.new('Cube.002')
me_cube_002.from_pydata([(-0.5587, -0.7412, -1.0), (-0.7412, -0.5587, -1.0), (-0.6878, -0.6878, -1.0), (-0.7412, 0.5587, -1.0), (-0.5587, 0.7412, -1.0), (-0.6878, 0.6878, -1.0), (0.7412, -0.5587, -1.0), (0.5587, -0.7412, -1.0), (0.6878, -0.6878, -1.0), (0.5587, 0.7412, -1.0), (0.7412, 0.5587, -1.0), (0.6878, 0.6878, -1.0)], [], [(1, 2, 0, 7, 8, 6, 10, 11, 9, 4, 5, 3)])
_uv = me_cube_002.uv_layers.new(name='UVMap')
_uv.uv.foreach_set('vector', [0.0, 0.0, 0.0, 0.0, 0.0, 0.0, 0.0, 0.0, 0.0, 0.0, 0.0, 0.0, 0.0, 0.0, 0.0, 0.0, 0.0, 0.0, 0.0, 0.0, 0.0, 0.0, 0.0, 0.0])
me_cube_002.materials.append(mat_material_002)
me_cube_002.update()

# ---- objects
ob_cube = bpy.data.objects.new('Cube', me_cube_001)
ob_point = bpy.data.objects.new('Point', light_point)
ob_cube_001 = bpy.data.objects.new('Cube.001', me_cube_002)

# ---- transforms, parenting, visibility, modifiers, constraints
ob_cube.location = (14.76, -0.115, 42.0)
ob_cube.scale = (2.534, 1.355, 0.4297)
ob_point.location = (14.75, -0.1739, 41.33)
ob_point.scale = (5.133, 5.133, 5.133)
ob_cube_001.location = (14.76, -0.115, 42.0)
ob_cube_001.scale = (2.534, 1.355, 0.4297)

# ---- collection membership
col_collection.objects.link(ob_cube)
col_collection.objects.link(ob_point)
col_collection.objects.link(ob_cube_001)

# ---- scene / render settings (as saved in the file)
scene.frame_start = 1; scene.frame_end = 250; scene.frame_set(1)
scene.render.engine = 'BLENDER_EEVEE_NEXT'
bpy.context.view_layer.update()

# ---- added for rendering (the .blend has no active camera): camera
cam_auto = bpy.data.cameras.new('AutoCamera')
cam_auto.lens = 50.0
cam_auto.sensor_width = 36.0
cam_auto.clip_end = 1000.0
ob_auto_camera = bpy.data.objects.new('AutoCamera', cam_auto)
scene.collection.objects.link(ob_auto_camera)
ob_auto_camera.location = (50.9636, -51.4972, 55.4673)
ob_auto_camera.rotation_euler = (1.09748, -7.21219e-08, 0.694738)
scene.camera = ob_auto_camera
bpy.context.view_layer.update()
